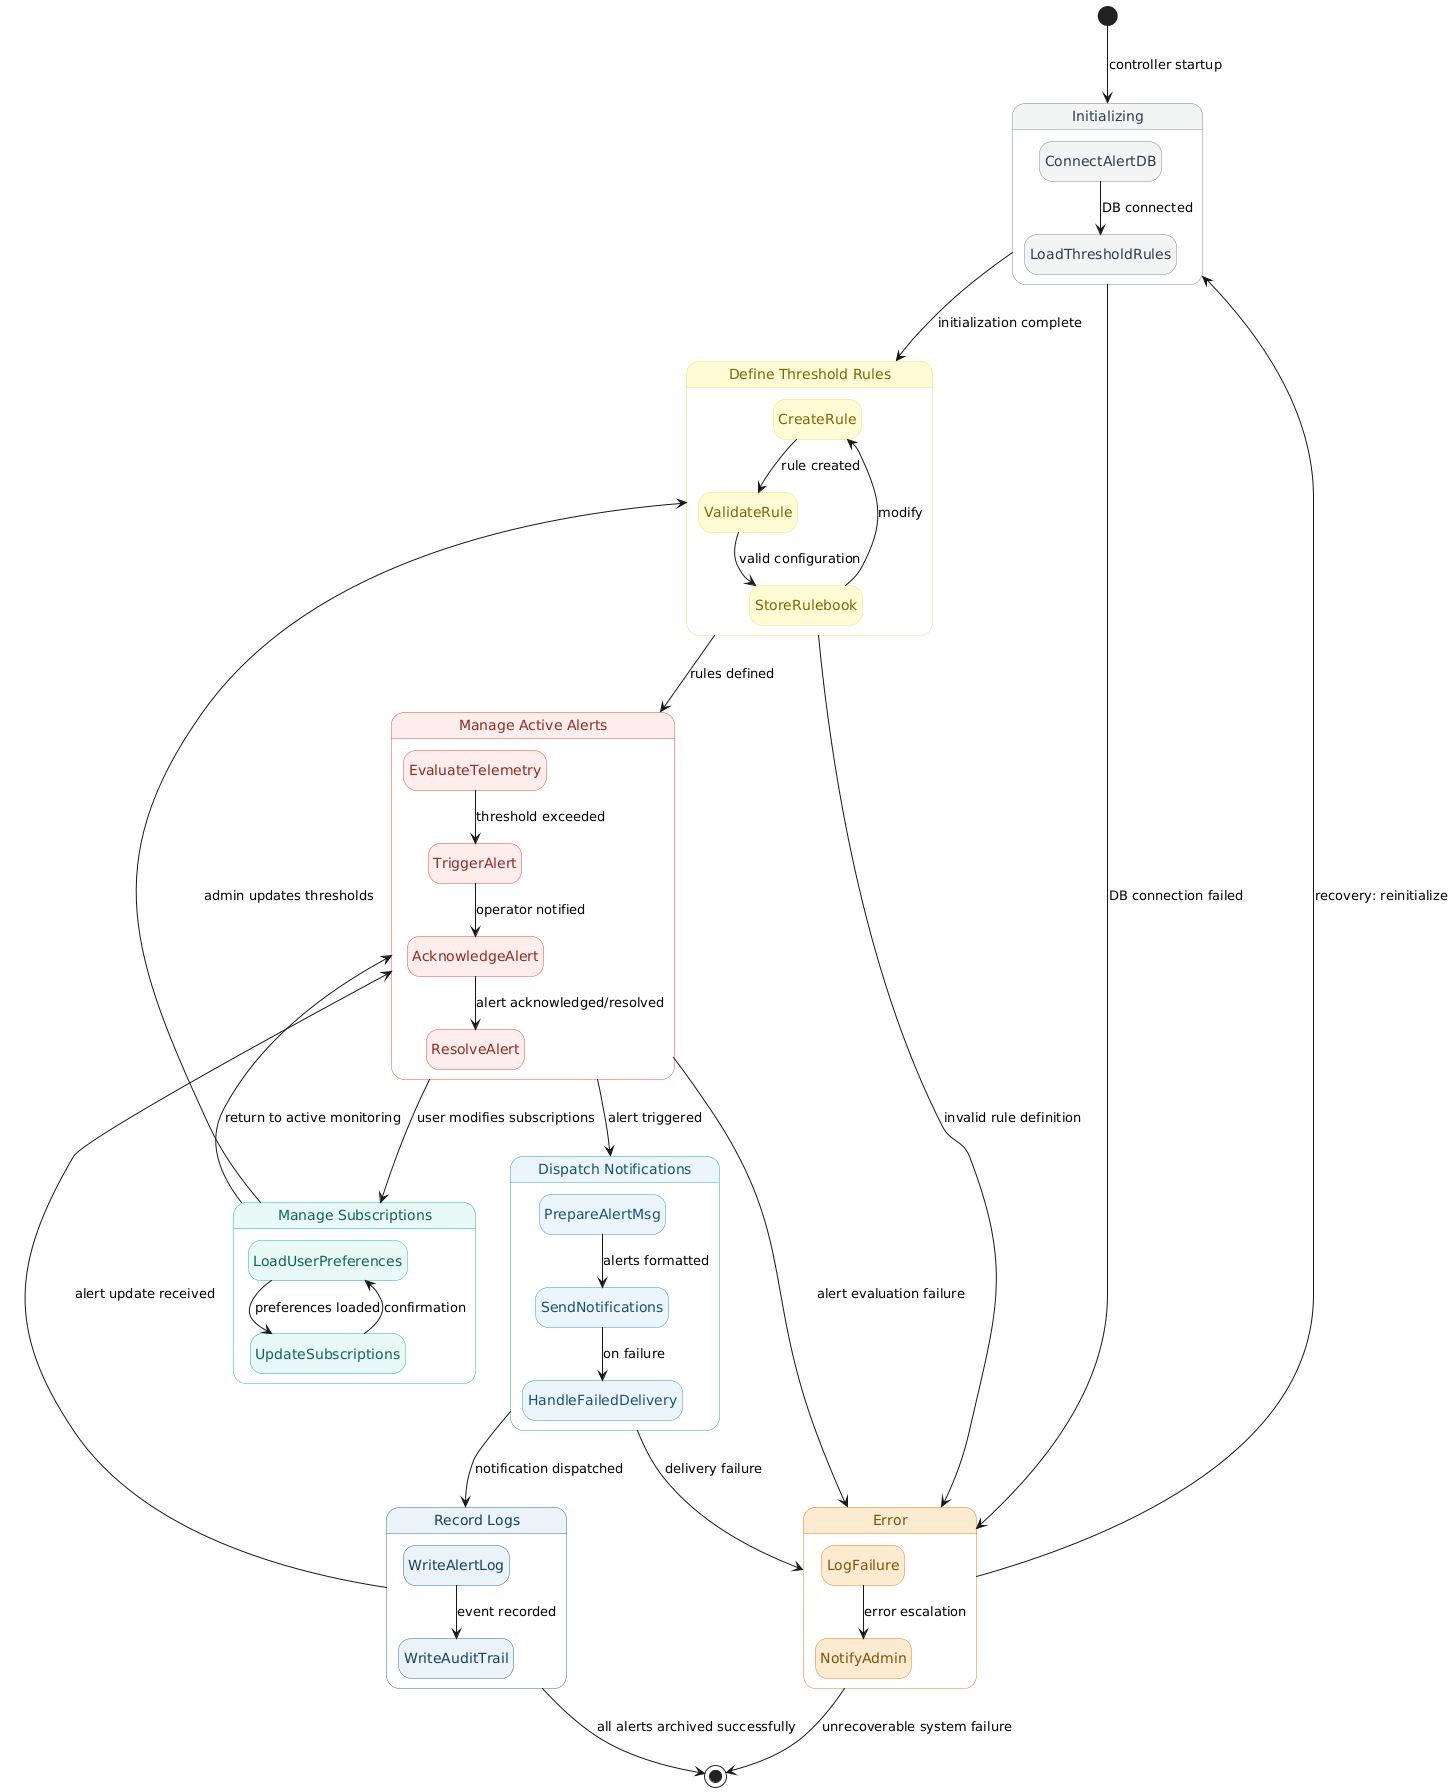

The diagram above was rendered by PlantUML. Its source (embedded in the PNG):
@startuml alertingmanagementcontroller
hide empty description

'──────────────────────────────────
' COLOR SCHEMES
'──────────────────────────────────
skinparam state {
  BackgroundColor<<init>> #F2F4F4
  BorderColor<<init>> #7F8C8D
  FontColor<<init>> #2C3E50

  BackgroundColor<<define>> #FFFAD4
  BorderColor<<define>> #F7DC6F
  FontColor<<define>> #7D6608

  BackgroundColor<<active>> #FDEDEC
  BorderColor<<active>> #E74C3C
  FontColor<<active>> #922B21

  BackgroundColor<<notify>> #EBF5FB
  BorderColor<<notify>> #3498DB
  FontColor<<notify>> #1A5276

  BackgroundColor<<subscribe>> #E8F8F5
  BorderColor<<subscribe>> #1ABC9C
  FontColor<<subscribe>> #0E6655

  BackgroundColor<<log>> #EAF2F8
  BorderColor<<log>> #2471A3
  FontColor<<log>> #154360

  BackgroundColor<<error>> #FDEBD0
  BorderColor<<error>> #E67E22
  FontColor<<error>> #7E5109

  StartColor black
  EndColor black
}

'──────────────────────────────────
' MAIN LIFECYCLE
'──────────────────────────────────

state "Initializing" as INIT <<init>> {
  state "ConnectAlertDB" as CAD <<init>>
  state "LoadThresholdRules" as LTR <<init>>
  CAD --> LTR : DB connected
}

state "Define Threshold Rules" as DTR <<define>> {
  state "CreateRule" as CR <<define>>
  state "ValidateRule" as VR <<define>>
  state "StoreRulebook" as SR <<define>>
  CR --> VR : rule created
  VR --> SR : valid configuration
  SR --> CR : modify
}

state "Manage Active Alerts" as MA <<active>> {
  state "EvaluateTelemetry" as ET <<active>>
  state "TriggerAlert" as TA <<active>>
  state "AcknowledgeAlert" as AA <<active>>
  state "ResolveAlert" as RA <<active>>
  ET --> TA : threshold exceeded
  TA --> AA : operator notified
  AA --> RA : alert acknowledged/resolved
}

state "Manage Subscriptions" as MS <<subscribe>> {
  state "LoadUserPreferences" as LUP <<subscribe>>
  state "UpdateSubscriptions" as US <<subscribe>>
  LUP --> US : preferences loaded
  US --> LUP : confirmation
}

state "Dispatch Notifications" as DN <<notify>> {
  state "PrepareAlertMsg" as PAM <<notify>>
  state "SendNotifications" as SN <<notify>>
  state "HandleFailedDelivery" as HFD <<notify>>
  PAM --> SN : alerts formatted
  SN --> HFD : on failure
}

state "Record Logs" as RL <<log>> {
  state "WriteAlertLog" as WAL <<log>>
  state "WriteAuditTrail" as WAT <<log>>
  WAL --> WAT : event recorded
}

state "Error" as ERR <<error>> {
  state "LogFailure" as LF <<error>>
  state "NotifyAdmin" as NA <<error>>
  LF --> NA : error escalation
}

'──────────────────────────────────
' TRANSITIONS
'──────────────────────────────────

[*] --> INIT : controller startup

INIT --> DTR : initialization complete
INIT --> ERR : DB connection failed

DTR --> MA : rules defined
MA --> DN : alert triggered
DN --> RL : notification dispatched
RL --> MA : alert update received

MA --> ERR : alert evaluation failure
DTR --> ERR : invalid rule definition
DN --> ERR : delivery failure

MA --> MS : user modifies subscriptions
MS --> DTR : admin updates thresholds
MS --> MA : return to active monitoring

RL --> [*] : all alerts archived successfully
ERR --> INIT : recovery: reinitialize
ERR --> [*] : unrecoverable system failure

@enduml